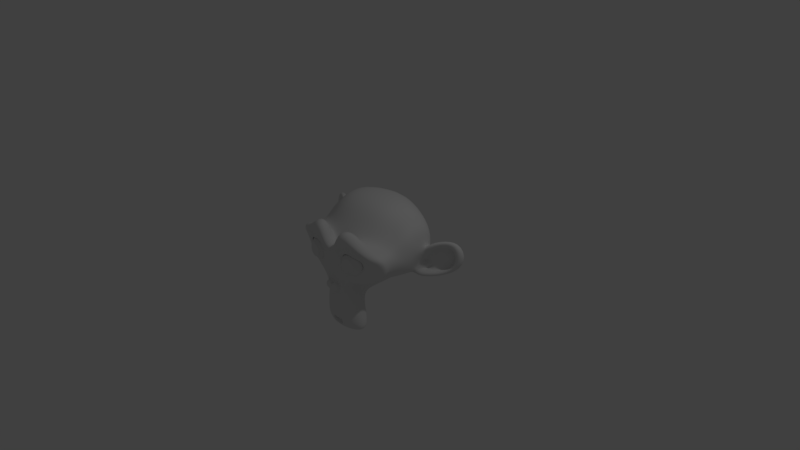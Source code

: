 # Source: addon.blend  (saved by Blender 2.77.0; exported with 4.5.12 LTS)
import bpy
from mathutils import Matrix  # noqa: F401  (used for matrix-valued properties, if any)

bpy.ops.wm.read_factory_settings(use_empty=True)
scene = bpy.context.scene
scene.name = 'Scene'

# ---- collections
col_collection_1 = bpy.data.collections.new('Collection 1'); scene.collection.children.link(col_collection_1)

# ---- world
world_world = bpy.data.worlds.new('World'); scene.world = world_world
world_world.color = (0.05088, 0.05088, 0.05088)
world_world.use_sun_shadow = False
world_world.sun_shadow_jitter_overblur = 0.0
world_world.cycles.sampling_method = 'MANUAL'

# ---- cameras
cam_camera = bpy.data.cameras.new('Camera')
cam_camera.clip_end = 100.0
cam_camera.lens = 35.0
cam_camera.sensor_width = 32.0
cam_camera.sensor_height = 18.0
cam_camera.ortho_scale = 7.314
cam_camera.dof.focus_distance = 0.0
cam_camera.dof.aperture_fstop = 128.0

# ---- lights
light_lamp = bpy.data.lights.new('Lamp', 'POINT')
light_lamp.transmission_factor = 0.0
light_lamp.cutoff_distance = 30.0
light_lamp.energy = 100.0
light_lamp.shadow_buffer_clip_start = 1.001
light_lamp.shadow_soft_size = 0.1
light_lamp.shadow_maximum_resolution = 0.006
light_lamp.use_absolute_resolution = True

# ---- meshes
me_suzanne_002 = bpy.data.meshes.new('Suzanne.002')
me_suzanne_002.from_pydata([(0.385, -0.6737, 0.1444), (-0.385, -0.6737, 0.1444), (0.44, -0.605, 0.0825), (-0.44, -0.605, 0.0825), (0.4812, -0.5088, 0.04812), (-0.4812, -0.5088, 0.04812), (0.3094, -0.5431, -0.02062), (-0.3094, -0.5431, -0.02062), (0.3094, -0.6325, 0.0275), (-0.3094, -0.6325, 0.0275), (0.3094, -0.6875, 0.1169), (-0.3094, -0.6875, 0.1169), (0.2406, -0.7013, 0.1444), (-0.2406, -0.7013, 0.1444), (0.1787, -0.6531, 0.0825), (-0.1787, -0.6531, 0.0825), (0.1375, -0.5706, 0.04812), (-0.1375, -0.5706, 0.04812), (0.06875, -0.5775, 0.2131), (-0.06875, -0.5775, 0.2131), (0.1238, -0.6531, 0.2131), (-0.1238, -0.6531, 0.2131), (0.2131, -0.7013, 0.2131), (-0.2131, -0.7013, 0.2131), (0.2406, -0.7013, 0.2887), (-0.2406, -0.7013, 0.2887), (0.1787, -0.6531, 0.3438), (-0.1787, -0.6531, 0.3438), (0.1375, -0.5706, 0.385), (-0.1375, -0.5706, 0.385), (0.3094, -0.5431, 0.4537), (-0.3094, -0.5431, 0.4537), (0.3094, -0.6325, 0.3988), (-0.3094, -0.6325, 0.3988), (0.3094, -0.6875, 0.3162), (-0.3094, -0.6875, 0.3162), (0.385, -0.6737, 0.2887), (-0.385, -0.6737, 0.2887), (0.44, -0.605, 0.3438), (-0.44, -0.605, 0.3438), (0.4812, -0.5088, 0.385), (-0.4812, -0.5088, 0.385), (0.55, -0.495, 0.2131), (-0.55, -0.495, 0.2131), (0.495, -0.5913, 0.2131), (-0.495, -0.5913, 0.2131), (0.4125, -0.6669, 0.2131), (-0.4125, -0.6669, 0.2131), (0.4194, -0.6806, 0.2131), (-0.4194, -0.6806, 0.2131), (0.3919, -0.6875, 0.2956), (-0.3919, -0.6875, 0.2956), (0.3094, -0.7081, 0.33), (-0.3094, -0.7081, 0.33), (0.2338, -0.7219, 0.2956), (-0.2338, -0.7219, 0.2956), (0.1994, -0.7219, 0.2131), (-0.1994, -0.7219, 0.2131), (0.2338, -0.7219, 0.1375), (-0.2338, -0.7219, 0.1375), (0.3094, -0.7287, 0.2131), (-0.3094, -0.7287, 0.2131), (0.3094, -0.7081, 0.1031), (-0.3094, -0.7081, 0.1031), (0.3919, -0.6875, 0.1375), (-0.3919, -0.6875, 0.1375), (0.0, -0.6531, 0.3781), (0.0, -0.7219, 0.3094), (0.0, -0.6463, -0.5981), (0.0, -0.6875, -0.2819), (0.0, -0.7013, -0.165), (0.0, -0.6325, -0.6806), (0.0, -0.5294, 0.3575), (0.0, -0.5019, 0.5019), (0.0, 0.4812, 0.7906), (0.0, 0.7494, 0.495), (0.0, 0.7287, 0.06188), (0.0, 0.3094, -0.3369), (0.1787, -0.495, -0.165), (-0.1787, -0.495, -0.165), (0.275, -0.5019, -0.385), (-0.275, -0.5019, -0.385), (0.3094, -0.5019, -0.6119), (-0.3094, -0.5019, -0.6119), (0.3231, -0.4675, -0.7837), (-0.3231, -0.4675, -0.7837), (0.2887, -0.4606, -0.8319), (-0.2887, -0.4606, -0.8319), (0.1581, -0.4881, -0.8525), (-0.1581, -0.4881, -0.8525), (0.0, -0.5088, -0.8662), (0.385, -0.4675, -0.1238), (-0.385, -0.4675, -0.1238), (0.5569, -0.4744, -0.03438), (-0.5569, -0.4744, -0.03438), (0.7287, -0.3919, 0.1306), (-0.7287, -0.3919, 0.1306), (0.7563, -0.5225, 0.3781), (-0.7563, -0.5225, 0.3781), (0.6256, -0.55, 0.4263), (-0.6256, -0.55, 0.4263), (0.4331, -0.605, 0.5294), (-0.4331, -0.605, 0.5294), (0.2819, -0.6463, 0.6669), (-0.2819, -0.6463, 0.6669), (0.1375, -0.6669, 0.6325), (-0.1375, -0.6669, 0.6325), (0.055, -0.66, 0.4331), (-0.055, -0.66, 0.4331), (0.1444, -0.6806, 0.3644), (-0.1444, -0.6806, 0.3644), (0.11, -0.6737, 0.2681), (-0.11, -0.6737, 0.2681), (0.1787, -0.6531, 0.0825), (-0.1787, -0.6531, 0.0825), (0.33, -0.6187, 0.01375), (-0.33, -0.6187, 0.01375), (0.4331, -0.5913, 0.055), (-0.4331, -0.5913, 0.055), (0.55, -0.5706, 0.165), (-0.55, -0.5706, 0.165), (0.5637, -0.5706, 0.2612), (-0.5637, -0.5706, 0.2612), (0.5294, -0.5844, 0.33), (-0.5294, -0.5844, 0.33), (0.3781, -0.6325, 0.385), (-0.3781, -0.6325, 0.385), (0.22, -0.6669, 0.4125), (-0.22, -0.6669, 0.4125), (0.0, -0.6463, -0.6737), (0.09625, -0.6463, -0.6325), (-0.09625, -0.6463, -0.6325), (0.1031, -0.6256, -0.7356), (-0.1031, -0.6256, -0.7356), (0.055, -0.6119, -0.7769), (-0.055, -0.6119, -0.7769), (0.0, -0.605, -0.7837), (0.0, -0.66, -0.1719), (0.0, -0.6531, -0.1238), (0.08937, -0.6531, -0.1306), (-0.08937, -0.6531, -0.1306), (0.11, -0.66, -0.1994), (-0.11, -0.66, -0.1994), (0.07563, -0.6531, -0.2544), (-0.07563, -0.6531, -0.2544), (0.3506, -0.5913, -0.04125), (-0.3506, -0.5913, -0.04125), (0.5431, -0.55, 0.04812), (-0.5431, -0.55, 0.04812), (0.6394, -0.5294, 0.1787), (-0.6394, -0.5294, 0.1787), (0.6531, -0.5775, 0.33), (-0.6531, -0.5775, 0.33), (0.605, -0.6394, 0.3644), (-0.605, -0.6394, 0.3644), (0.385, -0.7013, 0.4812), (-0.385, -0.7013, 0.4812), (0.275, -0.7356, 0.5637), (-0.275, -0.7356, 0.5637), (0.1787, -0.7494, 0.5431), (-0.1787, -0.7494, 0.5431), (0.08937, -0.7425, 0.3781), (-0.08937, -0.7425, 0.3781), (0.11, -0.715, -0.08937), (-0.11, -0.715, -0.08937), (0.1856, -0.6256, -0.3919), (-0.1856, -0.6256, -0.3919), (0.22, -0.605, -0.6187), (-0.22, -0.605, -0.6187), (0.2338, -0.5844, -0.7219), (-0.2338, -0.5844, -0.7219), (0.2062, -0.5569, -0.8044), (-0.2062, -0.5569, -0.8044), (0.1444, -0.5569, -0.8181), (-0.1444, -0.5569, -0.8181), (0.0, -0.5637, -0.8319), (0.0, -0.6394, 0.04125), (0.0, -0.6737, 0.1856), (0.2887, -0.6531, 0.4194), (-0.2887, -0.6531, 0.4194), (0.1444, -0.66, 0.1238), (-0.1444, -0.66, 0.1238), (0.1169, -0.6669, 0.1856), (-0.1169, -0.6669, 0.1856), (0.1031, -0.6463, -0.605), (-0.1031, -0.6463, -0.605), (0.06875, -0.66, -0.3919), (-0.06875, -0.66, -0.3919), (0.0, -0.66, -0.3919), (0.0, -0.6531, -0.2887), (0.0825, -0.6875, -0.2406), (-0.0825, -0.6875, -0.2406), (0.1169, -0.7013, -0.1994), (-0.1169, -0.7013, -0.1994), (0.09625, -0.6875, -0.1169), (-0.09625, -0.6875, -0.1169), (0.03438, -0.6875, -0.11), (-0.03438, -0.6875, -0.11), (0.0, -0.7287, -0.1787), (0.04125, -0.715, -0.1306), (-0.04125, -0.715, -0.1306), (0.0825, -0.715, -0.1375), (-0.0825, -0.715, -0.1375), (0.09625, -0.7287, -0.1994), (-0.09625, -0.7287, -0.1994), (0.06875, -0.7081, -0.22), (-0.06875, -0.7081, -0.22), (0.0, -0.7081, -0.2544), (0.2269, -0.4881, -0.275), (-0.2269, -0.4881, -0.275), (0.1444, -0.6256, -0.2131), (-0.1444, -0.6256, -0.2131), (0.1581, -0.6256, -0.275), (-0.1581, -0.6256, -0.275), (0.2062, -0.4881, -0.22), (-0.2062, -0.4881, -0.22), (0.0, -0.605, -0.77), (0.04125, -0.605, -0.7631), (-0.04125, -0.605, -0.7631), (0.0825, -0.6256, -0.7219), (-0.0825, -0.6256, -0.7219), (0.0825, -0.6394, -0.6531), (-0.0825, -0.6394, -0.6531), (0.0, -0.5775, -0.6875), (0.0825, -0.5844, -0.66), (-0.0825, -0.5844, -0.66), (0.0825, -0.5637, -0.715), (-0.0825, -0.5637, -0.715), (0.04125, -0.5569, -0.7494), (-0.04125, -0.5569, -0.7494), (0.0, -0.5569, -0.7563), (0.1513, -0.6875, 0.1925), (-0.1513, -0.6875, 0.1925), (0.165, -0.6806, 0.1375), (-0.165, -0.6806, 0.1375), (0.2956, -0.6669, 0.3781), (-0.2956, -0.6669, 0.3781), (0.2406, -0.6806, 0.3713), (-0.2406, -0.6806, 0.3713), (0.3713, -0.6806, 0.3506), (-0.3713, -0.6806, 0.3506), (0.495, -0.6119, 0.3094), (-0.495, -0.6119, 0.3094), (0.5156, -0.605, 0.2544), (-0.5156, -0.605, 0.2544), (0.5088, -0.5981, 0.1719), (-0.5088, -0.5981, 0.1719), (0.4194, -0.6325, 0.08937), (-0.4194, -0.6325, 0.08937), (0.33, -0.6531, 0.055), (-0.33, -0.6531, 0.055), (0.1994, -0.6875, 0.09625), (-0.1994, -0.6875, 0.09625), (0.1581, -0.6875, 0.2612), (-0.1581, -0.6875, 0.2612), (0.1856, -0.6875, 0.33), (-0.1856, -0.6875, 0.33), (0.2062, -0.6669, 0.3162), (-0.2062, -0.6669, 0.3162), (0.1719, -0.6669, 0.2612), (-0.1719, -0.6669, 0.2612), (0.2131, -0.6669, 0.11), (-0.2131, -0.6669, 0.11), (0.33, -0.6394, 0.07563), (-0.33, -0.6394, 0.07563), (0.4056, -0.6187, 0.1031), (-0.4056, -0.6187, 0.1031), (0.4812, -0.5913, 0.1856), (-0.4812, -0.5913, 0.1856), (0.4881, -0.5913, 0.2475), (-0.4881, -0.5913, 0.2475), (0.4675, -0.5981, 0.2956), (-0.4675, -0.5981, 0.2956), (0.3644, -0.66, 0.3438), (-0.3644, -0.66, 0.3438), (0.2475, -0.6737, 0.3506), (-0.2475, -0.6737, 0.3506), (0.2956, -0.66, 0.3575), (-0.2956, -0.66, 0.3575), (0.1787, -0.66, 0.1513), (-0.1787, -0.66, 0.1513), (0.1719, -0.66, 0.1994), (-0.1719, -0.66, 0.1994), (0.09625, -0.5362, 0.4056), (-0.09625, -0.5362, 0.4056), (0.1719, -0.5431, 0.5844), (-0.1719, -0.5431, 0.5844), (0.2956, -0.5225, 0.605), (-0.2956, -0.5225, 0.605), (0.4263, -0.4881, 0.4881), (-0.4263, -0.4881, 0.4881), (0.5981, -0.4331, 0.3988), (-0.5981, -0.4331, 0.3988), (0.7013, -0.4056, 0.3575), (-0.7013, -0.4056, 0.3575), (0.6806, -0.33, 0.1444), (-0.6806, -0.33, 0.1444), (0.5294, -0.3644, 0.0), (-0.5294, -0.3644, 0.0), (0.385, -0.4125, -0.0825), (-0.385, -0.4125, -0.0825), (0.0, -0.2544, 0.7906), (0.0, 0.06875, 0.8662), (0.0, 0.5913, -0.1719), (0.0, -0.165, -0.4056), (0.0, -0.4056, -0.8594), (0.0, -0.3025, -0.7081), (0.0, -0.2819, -0.5019), (0.0, -0.2475, -0.4263), (0.7494, -0.04812, 0.2062), (-0.7494, -0.04812, 0.2062), (0.7563, 0.04125, 0.2819), (-0.7563, 0.04125, 0.2819), (0.6806, 0.385, 0.2338), (-0.6806, 0.385, 0.2338), (0.4056, 0.6187, 0.385), (-0.4056, 0.6187, 0.385), (0.6463, -0.06188, -0.04125), (-0.6463, -0.06188, -0.04125), (0.5225, 0.1444, -0.11), (-0.5225, 0.1444, -0.11), (0.5637, 0.3781, -0.006875), (-0.5637, 0.3781, -0.006875), (0.2956, 0.5844, 0.04812), (-0.2956, 0.5844, 0.04812), (0.2062, -0.3575, -0.3094), (-0.2062, -0.3575, -0.3094), (0.1581, -0.2269, -0.3644), (-0.1581, -0.2269, -0.3644), (0.2544, -0.3369, -0.6256), (-0.2544, -0.3369, -0.6256), (0.22, -0.3438, -0.44), (-0.22, -0.3438, -0.44), (0.2887, -0.3506, -0.8044), (-0.2887, -0.3506, -0.8044), (0.1238, -0.3231, -0.6669), (-0.1238, -0.3231, -0.6669), (0.11, -0.3162, -0.4744), (-0.11, -0.3162, -0.4744), (0.1444, -0.385, -0.8319), (-0.1444, -0.385, -0.8319), (0.1925, -0.3781, -0.2475), (-0.1925, -0.3781, -0.2475), (0.1856, -0.4125, -0.1994), (-0.1856, -0.4125, -0.1994), (0.1787, -0.44, -0.1513), (-0.1787, -0.44, -0.1513), (0.1856, -0.1444, -0.3438), (-0.1856, -0.1444, -0.3438), (0.2612, 0.2338, -0.275), (-0.2612, 0.2338, -0.275), (0.3025, 0.4744, -0.1306), (-0.3025, 0.4744, -0.1306), (0.3988, 0.3369, 0.7631), (-0.3988, 0.3369, 0.7631), (0.3988, 0.06188, 0.8181), (-0.3988, 0.06188, 0.8181), (0.3988, -0.2062, 0.7494), (-0.3988, -0.2062, 0.7494), (0.4056, -0.3781, 0.4606), (-0.4056, -0.3781, 0.4606), (0.6394, -0.2956, 0.3575), (-0.6394, -0.2956, 0.3575), (0.5569, -0.2475, 0.3988), (-0.5569, -0.2475, 0.3988), (0.5637, -0.04812, 0.6187), (-0.5637, -0.04812, 0.6187), (0.7013, -0.11, 0.495), (-0.7013, -0.11, 0.495), (0.7013, 0.1031, 0.5431), (-0.7013, 0.1031, 0.5431), (0.5637, 0.1719, 0.66), (-0.5637, 0.1719, 0.66), (0.5637, 0.3919, 0.5981), (-0.5637, 0.3919, 0.5981), (0.7013, 0.3162, 0.4744), (-0.7013, 0.3162, 0.4744), (0.5431, 0.5156, 0.2887), (-0.5431, 0.5156, 0.2887), (0.4263, 0.4812, 0.02062), (-0.4263, 0.4812, 0.02062), (0.7219, 0.1787, 0.2887), (-0.7219, 0.1787, 0.2887), (0.3575, -0.1306, -0.1513), (-0.3575, -0.1306, -0.1513), (0.3781, 0.1856, -0.1719), (-0.3781, 0.1856, -0.1719), (0.7837, 0.2062, 0.3575), (-0.7837, 0.2062, 0.3575), (0.6806, 0.11, -0.1238), (-0.6806, 0.11, -0.1238), (0.9144, 0.2887, -0.08937), (-0.9144, 0.2887, -0.08937), (1.127, 0.3781, 0.04812), (-1.127, 0.3781, 0.04812), (1.189, 0.3713, 0.2819), (-1.189, 0.3713, 0.2819), (1.086, 0.3713, 0.4469), (-1.086, 0.3713, 0.4469), (0.9006, 0.275, 0.4194), (-0.9006, 0.275, 0.4194), (0.8938, 0.2544, 0.3644), (-0.8938, 0.2544, 0.3644), (1.045, 0.3438, 0.385), (-1.045, 0.3438, 0.385), (1.114, 0.3575, 0.2544), (-1.114, 0.3575, 0.2544), (1.066, 0.3575, 0.06875), (-1.066, 0.3575, 0.06875), (0.9075, 0.2681, -0.03438), (-0.9075, 0.2681, -0.03438), (0.7287, 0.1169, -0.06188), (-0.7287, 0.1169, -0.06188), (0.8112, 0.1925, 0.3162), (-0.8112, 0.1925, 0.3162), (0.8319, 0.2544, 0.2681), (-0.8319, 0.2544, 0.2681), (0.7769, 0.1856, -0.02062), (-0.7769, 0.1856, -0.02062), (0.9144, 0.3231, 0.0), (-0.9144, 0.3231, 0.0), (1.045, 0.3919, 0.0825), (-1.045, 0.3919, 0.0825), (1.086, 0.3919, 0.22), (-1.086, 0.3919, 0.22), (1.031, 0.385, 0.3162), (-1.031, 0.385, 0.3162), (0.9006, 0.3162, 0.3025), (-0.9006, 0.3162, 0.3025), (0.7425, 0.1856, 0.2544), (-0.7425, 0.1856, 0.2544), (0.7356, 0.2406, 0.1513), (-0.7356, 0.2406, 0.1513), (0.6669, 0.2406, 0.0825), (-0.6669, 0.2406, 0.0825), (0.7219, 0.2406, 0.07563), (-0.7219, 0.2406, 0.07563), (0.7425, 0.2406, 0.01375), (-0.7425, 0.2406, 0.01375), (0.715, 0.2406, -0.01375), (-0.715, 0.2406, -0.01375), (0.6394, 0.06188, 0.0), (-0.6394, 0.06188, 0.0), (0.6325, 0.1513, -0.02062), (-0.6325, 0.1513, -0.02062), (0.6325, 0.165, 0.03438), (-0.6325, 0.165, 0.03438), (0.7013, 0.1856, 0.1787), (-0.7013, 0.1856, 0.1787), (0.7837, 0.2338, 0.2131), (-0.7837, 0.2338, 0.2131), (0.7837, 0.2819, 0.2062), (-0.7837, 0.2819, 0.2062), (0.715, 0.2819, -0.01375), (-0.715, 0.2819, -0.01375), (0.7494, 0.2819, 0.01375), (-0.7494, 0.2819, 0.01375), (0.7287, 0.2819, 0.06875), (-0.7287, 0.2819, 0.06875), (0.6737, 0.2819, 0.0825), (-0.6737, 0.2819, 0.0825), (0.7425, 0.2819, 0.1513), (-0.7425, 0.2819, 0.1513), (0.9144, 0.3644, 0.2887), (-0.9144, 0.3644, 0.2887), (1.045, 0.4263, 0.3025), (-1.045, 0.4263, 0.3025), (1.107, 0.4331, 0.2131), (-1.107, 0.4331, 0.2131), (1.066, 0.4263, 0.07563), (-1.066, 0.4263, 0.07563), (0.9212, 0.3713, 0.0), (-0.9212, 0.3713, 0.0), (0.7769, 0.2338, -0.01375), (-0.7769, 0.2338, -0.01375), (0.8388, 0.3025, 0.2544), (-0.8388, 0.3025, 0.2544), (0.7837, 0.2887, 0.09625), (-0.7837, 0.2887, 0.09625), (0.825, 0.2956, 0.055), (-0.825, 0.2956, 0.055), (0.88, 0.3231, 0.11), (-0.88, 0.3231, 0.11), (0.8456, 0.3094, 0.1513), (-0.8456, 0.3094, 0.1513), (0.8938, 0.33, 0.2062), (-0.8938, 0.33, 0.2062), (0.9281, 0.3369, 0.165), (-0.9281, 0.3369, 0.165), (0.9762, 0.3438, 0.1856), (-0.9762, 0.3438, 0.1856), (0.9556, 0.3438, 0.2406), (-0.9556, 0.3438, 0.2406), (0.9006, 0.4263, 0.385), (-0.9006, 0.4263, 0.385), (1.1, 0.4812, 0.4125), (-1.1, 0.4812, 0.4125), (1.203, 0.44, 0.2612), (-1.203, 0.44, 0.2612), (1.155, 0.4675, 0.04812), (-1.155, 0.4675, 0.04812), (0.9144, 0.4331, -0.07563), (-0.9144, 0.4331, -0.07563), (0.6944, 0.2887, -0.11), (-0.6944, 0.2887, -0.11), (0.7563, 0.3369, 0.3369), (-0.7563, 0.3369, 0.3369)], [], [(46, 0, 2, 44), (3, 1, 47, 45), (44, 2, 4, 42), (5, 3, 45, 43), (2, 8, 6, 4), (7, 9, 3, 5), (0, 10, 8, 2), (9, 11, 1, 3), (10, 12, 14, 8), (15, 13, 11, 9), (8, 14, 16, 6), (17, 15, 9, 7), (14, 20, 18, 16), (19, 21, 15, 17), (12, 22, 20, 14), (21, 23, 13, 15), (22, 24, 26, 20), (27, 25, 23, 21), (20, 26, 28, 18), (29, 27, 21, 19), (26, 32, 30, 28), (31, 33, 27, 29), (24, 34, 32, 26), (33, 35, 25, 27), (34, 36, 38, 32), (39, 37, 35, 33), (32, 38, 40, 30), (41, 39, 33, 31), (38, 44, 42, 40), (43, 45, 39, 41), (36, 46, 44, 38), (45, 47, 37, 39), (46, 36, 50, 48), (51, 37, 47, 49), (36, 34, 52, 50), (53, 35, 37, 51), (34, 24, 54, 52), (55, 25, 35, 53), (24, 22, 56, 54), (57, 23, 25, 55), (22, 12, 58, 56), (59, 13, 23, 57), (12, 10, 62, 58), (63, 11, 13, 59), (10, 0, 64, 62), (65, 1, 11, 63), (0, 46, 48, 64), (49, 47, 1, 65), (60, 64, 48), (49, 65, 61), (62, 64, 60), (61, 65, 63), (60, 58, 62), (63, 59, 61), (60, 56, 58), (59, 57, 61), (60, 54, 56), (57, 55, 61), (60, 52, 54), (55, 53, 61), (60, 50, 52), (53, 51, 61), (60, 48, 50), (51, 49, 61), (88, 173, 175, 90), (175, 174, 89, 90), (86, 171, 173, 88), (174, 172, 87, 89), (84, 169, 171, 86), (172, 170, 85, 87), (82, 167, 169, 84), (170, 168, 83, 85), (80, 165, 167, 82), (168, 166, 81, 83), (78, 91, 145, 163), (146, 92, 79, 164), (91, 93, 147, 145), (148, 94, 92, 146), (93, 95, 149, 147), (150, 96, 94, 148), (95, 97, 151, 149), (152, 98, 96, 150), (97, 99, 153, 151), (154, 100, 98, 152), (99, 101, 155, 153), (156, 102, 100, 154), (101, 103, 157, 155), (158, 104, 102, 156), (103, 105, 159, 157), (160, 106, 104, 158), (105, 107, 161, 159), (162, 108, 106, 160), (107, 66, 67, 161), (67, 66, 108, 162), (109, 127, 159, 161), (160, 128, 110, 162), (127, 178, 157, 159), (158, 179, 128, 160), (125, 155, 157, 178), (158, 156, 126, 179), (123, 153, 155, 125), (156, 154, 124, 126), (121, 151, 153, 123), (154, 152, 122, 124), (119, 149, 151, 121), (152, 150, 120, 122), (117, 147, 149, 119), (150, 148, 118, 120), (115, 145, 147, 117), (148, 146, 116, 118), (113, 163, 145, 115), (146, 164, 114, 116), (113, 180, 176, 163), (176, 181, 114, 164), (109, 161, 67, 111), (67, 162, 110, 112), (111, 67, 177, 182), (177, 67, 112, 183), (176, 180, 182, 177), (183, 181, 176, 177), (134, 136, 175, 173), (175, 136, 135, 174), (132, 134, 173, 171), (174, 135, 133, 172), (130, 132, 171, 169), (172, 133, 131, 170), (165, 186, 184, 167), (185, 187, 166, 168), (130, 169, 167, 184), (168, 170, 131, 185), (143, 189, 188, 186), (188, 189, 144, 187), (184, 186, 188, 68), (188, 187, 185, 68), (129, 130, 184, 68), (185, 131, 129, 68), (141, 192, 190, 143), (191, 193, 142, 144), (139, 194, 192, 141), (193, 195, 140, 142), (138, 196, 194, 139), (195, 197, 138, 140), (137, 70, 196, 138), (197, 70, 137, 138), (189, 143, 190, 69), (191, 144, 189, 69), (69, 190, 205, 207), (206, 191, 69, 207), (70, 198, 199, 196), (200, 198, 70, 197), (196, 199, 201, 194), (202, 200, 197, 195), (194, 201, 203, 192), (204, 202, 195, 193), (192, 203, 205, 190), (206, 204, 193, 191), (198, 203, 201, 199), (202, 204, 198, 200), (198, 207, 205, 203), (206, 207, 198, 204), (138, 139, 163, 176), (164, 140, 138, 176), (139, 141, 210, 163), (211, 142, 140, 164), (141, 143, 212, 210), (213, 144, 142, 211), (143, 186, 165, 212), (166, 187, 144, 213), (80, 208, 212, 165), (213, 209, 81, 166), (208, 214, 210, 212), (211, 215, 209, 213), (78, 163, 210, 214), (211, 164, 79, 215), (130, 129, 71, 221), (71, 129, 131, 222), (132, 130, 221, 219), (222, 131, 133, 220), (134, 132, 219, 217), (220, 133, 135, 218), (136, 134, 217, 216), (218, 135, 136, 216), (216, 217, 228, 230), (229, 218, 216, 230), (217, 219, 226, 228), (227, 220, 218, 229), (219, 221, 224, 226), (225, 222, 220, 227), (221, 71, 223, 224), (223, 71, 222, 225), (223, 230, 228, 224), (229, 230, 223, 225), (224, 228, 226), (227, 229, 225), (182, 180, 233, 231), (234, 181, 183, 232), (111, 182, 231, 253), (232, 183, 112, 254), (109, 111, 253, 255), (254, 112, 110, 256), (180, 113, 251, 233), (252, 114, 181, 234), (113, 115, 249, 251), (250, 116, 114, 252), (115, 117, 247, 249), (248, 118, 116, 250), (117, 119, 245, 247), (246, 120, 118, 248), (119, 121, 243, 245), (244, 122, 120, 246), (121, 123, 241, 243), (242, 124, 122, 244), (123, 125, 239, 241), (240, 126, 124, 242), (125, 178, 235, 239), (236, 179, 126, 240), (178, 127, 237, 235), (238, 128, 179, 236), (127, 109, 255, 237), (256, 110, 128, 238), (237, 255, 257, 275), (258, 256, 238, 276), (235, 237, 275, 277), (276, 238, 236, 278), (239, 235, 277, 273), (278, 236, 240, 274), (241, 239, 273, 271), (274, 240, 242, 272), (243, 241, 271, 269), (272, 242, 244, 270), (245, 243, 269, 267), (270, 244, 246, 268), (247, 245, 267, 265), (268, 246, 248, 266), (249, 247, 265, 263), (266, 248, 250, 264), (251, 249, 263, 261), (264, 250, 252, 262), (233, 251, 261, 279), (262, 252, 234, 280), (255, 253, 259, 257), (260, 254, 256, 258), (253, 231, 281, 259), (282, 232, 254, 260), (231, 233, 279, 281), (280, 234, 232, 282), (66, 107, 283, 72), (284, 108, 66, 72), (107, 105, 285, 283), (286, 106, 108, 284), (105, 103, 287, 285), (288, 104, 106, 286), (103, 101, 289, 287), (290, 102, 104, 288), (101, 99, 291, 289), (292, 100, 102, 290), (99, 97, 293, 291), (294, 98, 100, 292), (97, 95, 295, 293), (296, 96, 98, 294), (95, 93, 297, 295), (298, 94, 96, 296), (93, 91, 299, 297), (300, 92, 94, 298), (307, 308, 327, 337), (328, 308, 307, 338), (306, 307, 337, 335), (338, 307, 306, 336), (305, 306, 335, 339), (336, 306, 305, 340), (88, 90, 305, 339), (305, 90, 89, 340), (86, 88, 339, 333), (340, 89, 87, 334), (84, 86, 333, 329), (334, 87, 85, 330), (82, 84, 329, 331), (330, 85, 83, 332), (329, 335, 337, 331), (338, 336, 330, 332), (329, 333, 339, 335), (340, 334, 330, 336), (325, 331, 337, 327), (338, 332, 326, 328), (80, 82, 331, 325), (332, 83, 81, 326), (208, 341, 343, 214), (344, 342, 209, 215), (80, 325, 341, 208), (342, 326, 81, 209), (78, 214, 343, 345), (344, 215, 79, 346), (78, 345, 299, 91), (300, 346, 79, 92), (76, 323, 351, 303), (352, 324, 76, 303), (303, 351, 349, 77), (350, 352, 303, 77), (77, 349, 347, 304), (348, 350, 77, 304), (304, 347, 327, 308), (328, 348, 304, 308), (325, 327, 347, 341), (348, 328, 326, 342), (295, 297, 317, 309), (318, 298, 296, 310), (75, 315, 323, 76), (324, 316, 75, 76), (301, 357, 355, 302), (356, 358, 301, 302), (302, 355, 353, 74), (354, 356, 302, 74), (74, 353, 315, 75), (316, 354, 74, 75), (291, 293, 361, 363), (362, 294, 292, 364), (363, 361, 367, 365), (368, 362, 364, 366), (365, 367, 369, 371), (370, 368, 366, 372), (371, 369, 375, 373), (376, 370, 372, 374), (313, 377, 373, 375), (374, 378, 314, 376), (315, 353, 373, 377), (374, 354, 316, 378), (353, 355, 371, 373), (372, 356, 354, 374), (355, 357, 365, 371), (366, 358, 356, 372), (357, 359, 363, 365), (364, 360, 358, 366), (289, 291, 363, 359), (364, 292, 290, 360), (73, 359, 357, 301), (358, 360, 73, 301), (283, 285, 287, 289), (288, 286, 284, 290), (283, 289, 359, 73), (360, 290, 284, 73), (72, 283, 73), (73, 284, 72), (293, 295, 309, 361), (310, 296, 294, 362), (309, 311, 367, 361), (368, 312, 310, 362), (311, 381, 369, 367), (370, 382, 312, 368), (313, 375, 369, 381), (370, 376, 314, 382), (347, 349, 385, 383), (386, 350, 348, 384), (317, 383, 385, 319), (386, 384, 318, 320), (297, 299, 383, 317), (384, 300, 298, 318), (299, 343, 341, 383), (342, 344, 300, 384), (341, 347, 383), (384, 348, 342), (299, 345, 343), (344, 346, 300), (313, 321, 379, 377), (380, 322, 314, 378), (315, 377, 379, 323), (380, 378, 316, 324), (319, 385, 379, 321), (380, 386, 320, 322), (349, 351, 379, 385), (380, 352, 350, 386), (323, 379, 351), (352, 380, 324), (399, 387, 413, 401), (414, 388, 400, 402), (399, 401, 403, 397), (404, 402, 400, 398), (397, 403, 405, 395), (406, 404, 398, 396), (395, 405, 407, 393), (408, 406, 396, 394), (393, 407, 409, 391), (410, 408, 394, 392), (391, 409, 411, 389), (412, 410, 392, 390), (409, 419, 417, 411), (418, 420, 410, 412), (407, 421, 419, 409), (420, 422, 408, 410), (405, 423, 421, 407), (422, 424, 406, 408), (403, 425, 423, 405), (424, 426, 404, 406), (401, 427, 425, 403), (426, 428, 402, 404), (401, 413, 415, 427), (416, 414, 402, 428), (317, 319, 443, 441), (444, 320, 318, 442), (319, 389, 411, 443), (412, 390, 320, 444), (309, 317, 441, 311), (442, 318, 310, 312), (381, 429, 413, 387), (414, 430, 382, 388), (411, 417, 439, 443), (440, 418, 412, 444), (437, 445, 443, 439), (444, 446, 438, 440), (433, 445, 437, 435), (438, 446, 434, 436), (431, 447, 445, 433), (446, 448, 432, 434), (429, 447, 431, 449), (432, 448, 430, 450), (413, 429, 449, 415), (450, 430, 414, 416), (311, 447, 429, 381), (430, 448, 312, 382), (311, 441, 445, 447), (446, 442, 312, 448), (441, 443, 445), (446, 444, 442), (415, 449, 451, 475), (452, 450, 416, 476), (449, 431, 461, 451), (462, 432, 450, 452), (431, 433, 459, 461), (460, 434, 432, 462), (433, 435, 457, 459), (458, 436, 434, 460), (435, 437, 455, 457), (456, 438, 436, 458), (437, 439, 453, 455), (454, 440, 438, 456), (439, 417, 473, 453), (474, 418, 440, 454), (427, 415, 475, 463), (476, 416, 428, 464), (425, 427, 463, 465), (464, 428, 426, 466), (423, 425, 465, 467), (466, 426, 424, 468), (421, 423, 467, 469), (468, 424, 422, 470), (419, 421, 469, 471), (470, 422, 420, 472), (417, 419, 471, 473), (472, 420, 418, 474), (457, 455, 479, 477), (480, 456, 458, 478), (477, 479, 481, 483), (482, 480, 478, 484), (483, 481, 487, 485), (488, 482, 484, 486), (485, 487, 489, 491), (490, 488, 486, 492), (463, 475, 485, 491), (486, 476, 464, 492), (451, 483, 485, 475), (486, 484, 452, 476), (451, 461, 477, 483), (478, 462, 452, 484), (457, 477, 461, 459), (462, 478, 458, 460), (453, 473, 479, 455), (480, 474, 454, 456), (471, 481, 479, 473), (480, 482, 472, 474), (469, 487, 481, 471), (482, 488, 470, 472), (467, 489, 487, 469), (488, 490, 468, 470), (465, 491, 489, 467), (490, 492, 466, 468), (463, 491, 465), (466, 492, 464), (391, 389, 503, 501), (504, 390, 392, 502), (393, 391, 501, 499), (502, 392, 394, 500), (395, 393, 499, 497), (500, 394, 396, 498), (397, 395, 497, 495), (498, 396, 398, 496), (399, 397, 495, 493), (496, 398, 400, 494), (387, 399, 493, 505), (494, 400, 388, 506), (493, 501, 503, 505), (504, 502, 494, 506), (493, 495, 499, 501), (500, 496, 494, 502), (495, 497, 499), (500, 498, 496), (313, 381, 387, 505), (388, 382, 314, 506), (313, 505, 503, 321), (504, 506, 314, 322), (319, 321, 503, 389), (504, 322, 320, 390)])
me_suzanne_002.polygons.foreach_set('use_smooth', [True] * 500)
me_suzanne_002.use_remesh_preserve_volume = False
me_suzanne_002.use_remesh_preserve_attributes = False
me_suzanne_002.use_mirror_vertex_groups = False
me_suzanne_002.update()

# ---- objects
ob_monkey = bpy.data.objects.new('Monkey', me_suzanne_002)
ob_lamp = bpy.data.objects.new('Lamp', light_lamp)
ob_camera = bpy.data.objects.new('Camera', cam_camera)

# ---- transforms, parenting, visibility, modifiers, constraints
ob_monkey.location = (0.0, 0.0, 0.0)
ob_monkey.lineart.crease_threshold = 0.0
_m = ob_monkey.modifiers.new('Subsurf', 'SUBSURF')
_m.uv_smooth = 'PRESERVE_CORNERS'
_m.quality = 2
_m.levels = 2
_m.show_only_control_edges = False
ob_lamp.location = (4.076, 1.005, 5.904)
ob_lamp.rotation_euler = (0.6503, 0.05522, 1.866)
ob_lamp.lock_rotations_4d = False
ob_lamp.empty_display_type = 'ARROWS'
ob_lamp.color = (0.0, 0.0, 0.0, 0.0)
ob_lamp.lineart.crease_threshold = 0.0
ob_camera.location = (7.481, -6.508, 5.344)
ob_camera.rotation_euler = (1.109, 0.01082, 0.8149)
ob_camera.lock_rotations_4d = False
ob_camera.empty_display_type = 'ARROWS'
ob_camera.color = (0.0, 0.0, 0.0, 0.0)
ob_camera.display_type = 'WIRE'
ob_camera.lineart.crease_threshold = 0.0

# ---- collection membership
col_collection_1.objects.link(ob_monkey)
col_collection_1.objects.link(ob_lamp)
col_collection_1.objects.link(ob_camera)

# ---- scene / render settings (as saved in the file)
scene.camera = ob_camera
scene.frame_start = 1; scene.frame_end = 250; scene.frame_set(1)
scene.render.engine = 'BLENDER_EEVEE_NEXT'
scene.render.resolution_percentage = 50
scene.render.dither_intensity = 0.0
scene.cycles.use_denoising = False
scene.cycles.samples = 128
scene.cycles.sampling_pattern = 'TABULATED_SOBOL'
scene.cycles.light_sampling_threshold = 0.0
scene.cycles.use_adaptive_sampling = False
scene.cycles.use_light_tree = False
scene.cycles.blur_glossy = 0.0
scene.cycles.sample_clamp_indirect = 0.0
scene.view_settings.view_transform = 'Standard'
bpy.context.view_layer.update()
